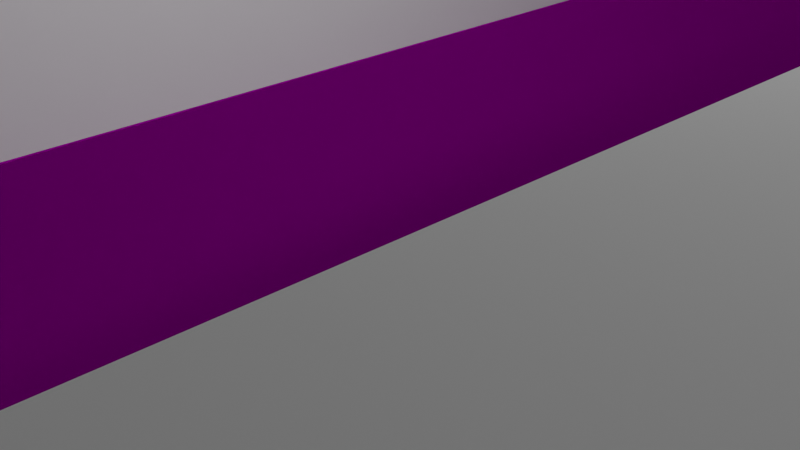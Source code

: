 # Source: rink.blend  (saved by Blender 2.81.16; exported with 4.5.12 LTS)
import bpy
from mathutils import Matrix  # noqa: F401  (used for matrix-valued properties, if any)

bpy.ops.wm.read_factory_settings(use_empty=True)
scene = bpy.context.scene
scene.name = 'SceneA'

# ---- collections
col_collection = bpy.data.collections.new('Collection'); scene.collection.children.link(col_collection)

# ---- images (referenced by path relative to the original .blend; pixels are not part of the script)
import os
ASSET_DIR = os.environ.get("B2B_ASSET_DIR", "")  # directory of the original .blend (textures are referenced by path, not embedded)
HERE = os.path.dirname(os.path.abspath(__file__))  # packed textures are extracted next to this script under _unpacked/

def load_image(name, relpath, width, height, colorspace="sRGB"):
    """Load a texture the original file referenced (path relative to the .blend, or extracted next to this script)."""
    p = next((c for c in (os.path.join(HERE, relpath), os.path.join(ASSET_DIR, relpath)) if relpath and os.path.exists(c)), "")
    if p:
        img = bpy.data.images.load(p, check_existing=True)
        img.name = name
    else:  # same state as the original file: an image datablock whose file is absent (Cycles renders it pink)
        img = bpy.data.images.new(name, width, height)
        img.source = "FILE"
        img.filepath = "//" + (relpath or name)
    img.colorspace_settings.name = colorspace
    return img
img_ice_jpg = load_image('ice.jpg', 'ice.jpg', 1024, 1024, 'sRGB')

# ---- materials (node trees are filled in below, after node groups)
mat_material_003 = bpy.data.materials.new('Material.003')
mat_material_003.use_transparent_shadow = False
mat_material_003.preview_render_type = 'FLAT'

# ---- material node trees
mat_material_003.use_nodes = True; mat_material_003.node_tree.nodes.clear()
_N = mat_material_003.node_tree.nodes; _L = mat_material_003.node_tree.links
n0 = _N.new('ShaderNodeTexImage'); n0.name = 'Image Texture'; n0.location = (-179, 171)
n0.image = img_ice_jpg
n1 = _N.new('ShaderNodeBsdfGlass'); n1.name = 'Glass BSDF'; n1.location = (240, 156)
n1.distribution = 'BECKMANN'
n1.inputs[1].default_value = 0.1692
n1.inputs[2].default_value = 1.31
n2 = _N.new('ShaderNodeOutputMaterial'); n2.name = 'Material Output'; n2.location = (503, 140)
_L.new(n0.outputs[0], n1.inputs[0])
_L.new(n1.outputs[0], n2.inputs[0])
n2.is_active_output = True

# ---- world
world_world = bpy.data.worlds.new('World'); scene.world = world_world
world_world.use_nodes = True; world_world.node_tree.nodes.clear()
_N = world_world.node_tree.nodes; _L = world_world.node_tree.links
n0 = _N.new('ShaderNodeOutputWorld'); n0.name = 'World Output'; n0.location = (300, 300)
n1 = _N.new('ShaderNodeBackground'); n1.name = 'Background'; n1.location = (10, 300)
n1.inputs[0].default_value = (0.05088, 0.05088, 0.05088, 1.0)
_L.new(n1.outputs[0], n0.inputs[0])
n0.is_active_output = True
world_world.color = (0.05088, 0.05088, 0.05088)
world_world.use_sun_shadow = False
world_world.sun_shadow_jitter_overblur = 0.0

# ---- cameras
cam_camera = bpy.data.cameras.new('Camera')
cam_camera.clip_end = 100.0
cam_camera.ortho_scale = 7.314

# ---- lights
light_light = bpy.data.lights.new('Light', 'POINT')
light_light.transmission_factor = 0.0
light_light.energy = 1000.0
light_light.shadow_soft_size = 0.1
light_light.shadow_maximum_resolution = 0.006
light_light.use_absolute_resolution = True

# ---- meshes
me_cube_001 = bpy.data.meshes.new('Cube.001')
me_cube_001.from_pydata([(-1.0, -1.0, -1.0), (-1.0, -1.0, 1.0), (-1.0, 1.0, -1.0), (-1.0, 1.0, 1.0), (1.0, -1.0, -1.0), (1.0, -1.0, 1.0), (1.0, 1.0, -1.0), (1.0, 1.0, 1.0)], [], [(0, 1, 3, 2), (2, 3, 7, 6), (6, 7, 5, 4), (4, 5, 1, 0), (2, 6, 4, 0), (7, 3, 1, 5)])
_uv = me_cube_001.uv_layers.new(name='UVMap')
_uv.uv.foreach_set('vector', [0.375, 0.0, 0.625, 0.0, 0.625, 0.25, 0.375, 0.25, 0.375, 0.25, 0.625, 0.25, 0.625, 0.5, 0.375, 0.5, 0.375, 0.5, 0.625, 0.5, 0.625, 0.75, 0.375, 0.75, 0.375, 0.75, 0.625, 0.75, 0.625, 1.0, 0.375, 1.0, 0.125, 0.5, 0.375, 0.5, 0.375, 0.75, 0.125, 0.75, 0.625, 0.5, 0.875, 0.5, 0.875, 0.75, 0.625, 0.75])
me_cube_001.use_remesh_fix_poles = True
me_cube_001.use_remesh_preserve_attributes = False
me_cube_001.use_mirror_vertex_groups = False
me_cube_001.update()
me_cube_002 = bpy.data.meshes.new('Cube.002')
me_cube_002.from_pydata([(-1.0, -1.0, -1.0), (-1.0, -1.0, 1.0), (-1.0, 1.0, -1.0), (-1.0, 1.0, 1.0), (1.0, -1.0, -1.0), (1.0, -1.0, 1.0), (1.0, 1.0, -1.0), (1.0, 1.0, 1.0)], [], [(0, 1, 3, 2), (2, 3, 7, 6), (6, 7, 5, 4), (4, 5, 1, 0), (2, 6, 4, 0), (7, 3, 1, 5)])
_uv = me_cube_002.uv_layers.new(name='UVMap')
_uv.uv.foreach_set('vector', [0.375, 0.0, 0.625, 0.0, 0.625, 0.25, 0.375, 0.25, 0.375, 0.25, 0.625, 0.25, 0.625, 0.5, 0.375, 0.5, 0.375, 0.5, 0.625, 0.5, 0.625, 0.75, 0.375, 0.75, 0.375, 0.75, 0.625, 0.75, 0.625, 1.0, 0.375, 1.0, 0.125, 0.5, 0.375, 0.5, 0.375, 0.75, 0.125, 0.75, 0.625, 0.5, 0.875, 0.5, 0.875, 0.75, 0.625, 0.75])
me_cube_002.use_remesh_fix_poles = True
me_cube_002.use_remesh_preserve_attributes = False
me_cube_002.use_mirror_vertex_groups = False
me_cube_002.update()
me_plane_001 = bpy.data.meshes.new('Plane.001')
me_plane_001.from_pydata([(-1.0, -1.0, 0.0), (1.0, -1.0, 0.0), (-1.0, 1.0, 0.0), (1.0, 1.0, 0.0)], [], [(0, 1, 3, 2)])
me_plane_001.polygons.foreach_set('material_index', [1])
_uv = me_plane_001.uv_layers.new(name='UVMap')
_uv.uv.foreach_set('vector', [0.0, 0.0, 1.0, 0.0, 1.0, 1.0, 0.0, 1.0])
me_plane_001.materials.append(None)
me_plane_001.materials.append(mat_material_003)
me_plane_001.use_remesh_fix_poles = True
me_plane_001.use_remesh_preserve_attributes = False
me_plane_001.use_mirror_vertex_groups = False
me_plane_001.update()
me_cube_004 = bpy.data.meshes.new('Cube.004')
me_cube_004.from_pydata([(-1.0, -1.0, -1.0), (-1.0, -1.0, 1.0), (-1.0, 1.0, -1.0), (-1.0, 1.0, 1.0), (1.0, -1.0, -1.0), (1.0, -1.0, 1.0), (1.0, 1.0, -1.0), (1.0, 1.0, 1.0)], [], [(0, 1, 3, 2), (2, 3, 7, 6), (6, 7, 5, 4), (4, 5, 1, 0), (2, 6, 4, 0), (7, 3, 1, 5)])
_uv = me_cube_004.uv_layers.new(name='UVMap')
_uv.uv.foreach_set('vector', [0.375, 0.0, 0.625, 0.0, 0.625, 0.25, 0.375, 0.25, 0.375, 0.25, 0.625, 0.25, 0.625, 0.5, 0.375, 0.5, 0.375, 0.5, 0.625, 0.5, 0.625, 0.75, 0.375, 0.75, 0.375, 0.75, 0.625, 0.75, 0.625, 1.0, 0.375, 1.0, 0.125, 0.5, 0.375, 0.5, 0.375, 0.75, 0.125, 0.75, 0.625, 0.5, 0.875, 0.5, 0.875, 0.75, 0.625, 0.75])
me_cube_004.use_remesh_fix_poles = True
me_cube_004.use_remesh_preserve_attributes = False
me_cube_004.use_mirror_vertex_groups = False
me_cube_004.update()
me_cube_005 = bpy.data.meshes.new('Cube.005')
me_cube_005.from_pydata([(-1.0, -1.0, -1.0), (-1.0, -1.0, 1.0), (-1.0, 1.0, -1.0), (-1.0, 1.0, 1.0), (1.0, -1.0, -1.0), (1.0, -1.0, 1.0), (1.0, 1.0, -1.0), (1.0, 1.0, 1.0)], [], [(0, 1, 3, 2), (2, 3, 7, 6), (6, 7, 5, 4), (4, 5, 1, 0), (2, 6, 4, 0), (7, 3, 1, 5)])
_uv = me_cube_005.uv_layers.new(name='UVMap')
_uv.uv.foreach_set('vector', [0.375, 0.0, 0.625, 0.0, 0.625, 0.25, 0.375, 0.25, 0.375, 0.25, 0.625, 0.25, 0.625, 0.5, 0.375, 0.5, 0.375, 0.5, 0.625, 0.5, 0.625, 0.75, 0.375, 0.75, 0.375, 0.75, 0.625, 0.75, 0.625, 1.0, 0.375, 1.0, 0.125, 0.5, 0.375, 0.5, 0.375, 0.75, 0.125, 0.75, 0.625, 0.5, 0.875, 0.5, 0.875, 0.75, 0.625, 0.75])
me_cube_005.use_remesh_fix_poles = True
me_cube_005.use_remesh_preserve_attributes = False
me_cube_005.use_mirror_vertex_groups = False
me_cube_005.update()
me_cube_006 = bpy.data.meshes.new('Cube.006')
me_cube_006.from_pydata([(-1.0, -1.0, -1.0), (-1.0, -1.0, 1.0), (-1.0, 1.0, -1.0), (-1.0, 1.0, 1.0), (1.0, -1.0, -1.0), (1.0, -1.0, 1.0), (1.0, 1.0, -1.0), (1.0, 1.0, 1.0)], [], [(0, 1, 3, 2), (2, 3, 7, 6), (6, 7, 5, 4), (4, 5, 1, 0), (2, 6, 4, 0), (7, 3, 1, 5)])
_uv = me_cube_006.uv_layers.new(name='UVMap')
_uv.uv.foreach_set('vector', [0.375, 0.0, 0.625, 0.0, 0.625, 0.25, 0.375, 0.25, 0.375, 0.25, 0.625, 0.25, 0.625, 0.5, 0.375, 0.5, 0.375, 0.5, 0.625, 0.5, 0.625, 0.75, 0.375, 0.75, 0.375, 0.75, 0.625, 0.75, 0.625, 1.0, 0.375, 1.0, 0.125, 0.5, 0.375, 0.5, 0.375, 0.75, 0.125, 0.75, 0.625, 0.5, 0.875, 0.5, 0.875, 0.75, 0.625, 0.75])
me_cube_006.use_remesh_fix_poles = True
me_cube_006.use_remesh_preserve_attributes = False
me_cube_006.use_mirror_vertex_groups = False
me_cube_006.update()
me_cube_007 = bpy.data.meshes.new('Cube.007')
me_cube_007.from_pydata([(-1.0, -1.0, -1.0), (-1.0, -1.0, 1.0), (-1.0, 1.0, -1.0), (-1.0, 1.0, 1.0), (1.0, -1.0, -1.0), (1.0, -1.0, 1.0), (1.0, 1.0, -1.0), (1.0, 1.0, 1.0)], [], [(0, 1, 3, 2), (2, 3, 7, 6), (6, 7, 5, 4), (4, 5, 1, 0), (2, 6, 4, 0), (7, 3, 1, 5)])
_uv = me_cube_007.uv_layers.new(name='UVMap')
_uv.uv.foreach_set('vector', [0.375, 0.0, 0.625, 0.0, 0.625, 0.25, 0.375, 0.25, 0.375, 0.25, 0.625, 0.25, 0.625, 0.5, 0.375, 0.5, 0.375, 0.5, 0.625, 0.5, 0.625, 0.75, 0.375, 0.75, 0.375, 0.75, 0.625, 0.75, 0.625, 1.0, 0.375, 1.0, 0.125, 0.5, 0.375, 0.5, 0.375, 0.75, 0.125, 0.75, 0.625, 0.5, 0.875, 0.5, 0.875, 0.75, 0.625, 0.75])
me_cube_007.use_remesh_fix_poles = True
me_cube_007.use_remesh_preserve_attributes = False
me_cube_007.use_mirror_vertex_groups = False
me_cube_007.update()
me_cube_008 = bpy.data.meshes.new('Cube.008')
me_cube_008.from_pydata([(-1.0, -1.0, -1.0), (-1.0, -1.0, 1.0), (-1.0, 1.0, -1.0), (-1.0, 1.0, 1.0), (1.0, -1.0, -1.0), (1.0, -1.0, 1.0), (1.0, 1.0, -1.0), (1.0, 1.0, 1.0)], [], [(0, 1, 3, 2), (2, 3, 7, 6), (6, 7, 5, 4), (4, 5, 1, 0), (2, 6, 4, 0), (7, 3, 1, 5)])
_uv = me_cube_008.uv_layers.new(name='UVMap')
_uv.uv.foreach_set('vector', [0.375, 0.0, 0.625, 0.0, 0.625, 0.25, 0.375, 0.25, 0.375, 0.25, 0.625, 0.25, 0.625, 0.5, 0.375, 0.5, 0.375, 0.5, 0.625, 0.5, 0.625, 0.75, 0.375, 0.75, 0.375, 0.75, 0.625, 0.75, 0.625, 1.0, 0.375, 1.0, 0.125, 0.5, 0.375, 0.5, 0.375, 0.75, 0.125, 0.75, 0.625, 0.5, 0.875, 0.5, 0.875, 0.75, 0.625, 0.75])
me_cube_008.use_remesh_fix_poles = True
me_cube_008.use_remesh_preserve_attributes = False
me_cube_008.use_mirror_vertex_groups = False
me_cube_008.update()
me_cube_009 = bpy.data.meshes.new('Cube.009')
me_cube_009.from_pydata([(-1.0, -1.0, -1.0), (-1.0, -1.0, 1.0), (-1.0, 1.0, -1.0), (-1.0, 1.0, 1.0), (1.0, -1.0, -1.0), (1.0, -1.0, 1.0), (1.0, 1.0, -1.0), (1.0, 1.0, 1.0)], [], [(0, 1, 3, 2), (2, 3, 7, 6), (6, 7, 5, 4), (4, 5, 1, 0), (2, 6, 4, 0), (7, 3, 1, 5)])
_uv = me_cube_009.uv_layers.new(name='UVMap')
_uv.uv.foreach_set('vector', [0.375, 0.0, 0.625, 0.0, 0.625, 0.25, 0.375, 0.25, 0.375, 0.25, 0.625, 0.25, 0.625, 0.5, 0.375, 0.5, 0.375, 0.5, 0.625, 0.5, 0.625, 0.75, 0.375, 0.75, 0.375, 0.75, 0.625, 0.75, 0.625, 1.0, 0.375, 1.0, 0.125, 0.5, 0.375, 0.5, 0.375, 0.75, 0.125, 0.75, 0.625, 0.5, 0.875, 0.5, 0.875, 0.75, 0.625, 0.75])
me_cube_009.use_remesh_fix_poles = True
me_cube_009.use_remesh_preserve_attributes = False
me_cube_009.use_mirror_vertex_groups = False
me_cube_009.update()
me_cube_011 = bpy.data.meshes.new('Cube.011')
me_cube_011.from_pydata([(-1.0, -1.0, -1.0), (-1.0, -1.0, 1.0), (-1.0, 1.0, -1.0), (-1.0, 1.0, 1.0), (1.0, -1.0, -1.0), (1.0, -1.0, 1.0), (1.0, 1.0, -1.0), (1.0, 1.0, 1.0)], [], [(0, 1, 3, 2), (2, 3, 7, 6), (6, 7, 5, 4), (4, 5, 1, 0), (2, 6, 4, 0), (7, 3, 1, 5)])
_uv = me_cube_011.uv_layers.new(name='UVMap')
_uv.uv.foreach_set('vector', [0.375, 0.0, 0.625, 0.0, 0.625, 0.25, 0.375, 0.25, 0.375, 0.25, 0.625, 0.25, 0.625, 0.5, 0.375, 0.5, 0.375, 0.5, 0.625, 0.5, 0.625, 0.75, 0.375, 0.75, 0.375, 0.75, 0.625, 0.75, 0.625, 1.0, 0.375, 1.0, 0.125, 0.5, 0.375, 0.5, 0.375, 0.75, 0.125, 0.75, 0.625, 0.5, 0.875, 0.5, 0.875, 0.75, 0.625, 0.75])
me_cube_011.use_remesh_fix_poles = True
me_cube_011.use_remesh_preserve_attributes = False
me_cube_011.use_mirror_vertex_groups = False
me_cube_011.update()
me_cube_010 = bpy.data.meshes.new('Cube.010')
me_cube_010.from_pydata([(-1.0, -1.0, -1.0), (-1.0, -1.0, 1.0), (-1.0, 1.0, -1.0), (-1.0, 1.0, 1.0), (1.0, -1.0, -1.0), (1.0, -1.0, 1.0), (1.0, 1.0, -1.0), (1.0, 1.0, 1.0)], [], [(0, 1, 3, 2), (2, 3, 7, 6), (6, 7, 5, 4), (4, 5, 1, 0), (2, 6, 4, 0), (7, 3, 1, 5)])
_uv = me_cube_010.uv_layers.new(name='UVMap')
_uv.uv.foreach_set('vector', [0.375, 0.0, 0.625, 0.0, 0.625, 0.25, 0.375, 0.25, 0.375, 0.25, 0.625, 0.25, 0.625, 0.5, 0.375, 0.5, 0.375, 0.5, 0.625, 0.5, 0.625, 0.75, 0.375, 0.75, 0.375, 0.75, 0.625, 0.75, 0.625, 1.0, 0.375, 1.0, 0.125, 0.5, 0.375, 0.5, 0.375, 0.75, 0.125, 0.75, 0.625, 0.5, 0.875, 0.5, 0.875, 0.75, 0.625, 0.75])
me_cube_010.use_remesh_fix_poles = True
me_cube_010.use_remesh_preserve_attributes = False
me_cube_010.use_mirror_vertex_groups = False
me_cube_010.update()
me_plane_002 = bpy.data.meshes.new('Plane.002')
me_plane_002.from_pydata([(-1.0, -1.0, 0.0), (1.0, -1.0, 0.0), (-1.0, 1.0, 0.0), (1.0, 1.0, 0.0)], [], [(0, 1, 3, 2)])
_uv = me_plane_002.uv_layers.new(name='UVMap')
_uv.uv.foreach_set('vector', [0.0, 0.0, 1.0, 0.0, 1.0, 1.0, 0.0, 1.0])
me_plane_002.use_remesh_fix_poles = True
me_plane_002.use_remesh_preserve_attributes = False
me_plane_002.use_mirror_vertex_groups = False
me_plane_002.update()
me_plane_003 = bpy.data.meshes.new('Plane.003')
me_plane_003.from_pydata([(-1.0, -1.0, 0.0), (1.0, -1.0, 0.0), (-1.0, 1.0, 0.0), (1.0, 1.0, 0.0)], [], [(0, 1, 3, 2)])
_uv = me_plane_003.uv_layers.new(name='UVMap')
_uv.uv.foreach_set('vector', [0.0, 0.0, 1.0, 0.0, 1.0, 1.0, 0.0, 1.0])
me_plane_003.use_remesh_fix_poles = True
me_plane_003.use_remesh_preserve_attributes = False
me_plane_003.use_mirror_vertex_groups = False
me_plane_003.update()
me_plane_004 = bpy.data.meshes.new('Plane.004')
me_plane_004.from_pydata([(-1.0, -1.0, 0.0), (1.0, -1.0, 0.0), (-1.0, 1.0, 0.0), (1.0, 1.0, 0.0)], [], [(0, 1, 3, 2)])
_uv = me_plane_004.uv_layers.new(name='UVMap')
_uv.uv.foreach_set('vector', [0.0, 0.0, 1.0, 0.0, 1.0, 1.0, 0.0, 1.0])
me_plane_004.use_remesh_fix_poles = True
me_plane_004.use_remesh_preserve_attributes = False
me_plane_004.use_mirror_vertex_groups = False
me_plane_004.update()
me_plane_005 = bpy.data.meshes.new('Plane.005')
me_plane_005.from_pydata([(-1.0, -1.0, 0.0), (1.0, -1.0, 0.0), (-1.0, 1.0, 0.0), (1.0, 1.0, 0.0)], [], [(0, 1, 3, 2)])
_uv = me_plane_005.uv_layers.new(name='UVMap')
_uv.uv.foreach_set('vector', [0.0, 0.0, 1.0, 0.0, 1.0, 1.0, 0.0, 1.0])
me_plane_005.use_remesh_fix_poles = True
me_plane_005.use_remesh_preserve_attributes = False
me_plane_005.use_mirror_vertex_groups = False
me_plane_005.update()

# ---- objects
ob_light = bpy.data.objects.new('Light', light_light)
ob_camera = bpy.data.objects.new('Camera', cam_camera)
ob_wall_inside_001 = bpy.data.objects.new('wall inside.001', me_cube_001)
ob_wall_inside = bpy.data.objects.new('wall inside', me_cube_002)
ob_plane = bpy.data.objects.new('Plane', me_plane_001)
ob_estrade = bpy.data.objects.new('estrade', me_cube_004)
ob_estrade_001 = bpy.data.objects.new('estrade.001', me_cube_005)
ob_1st_row = bpy.data.objects.new('1st row', me_cube_006)
ob_1strow = bpy.data.objects.new('1strow', me_cube_007)
ob_2ndrow = bpy.data.objects.new('2ndrow', me_cube_008)
ob_3rdrow = bpy.data.objects.new('3rdrow', me_cube_009)
ob_2ndrow_001 = bpy.data.objects.new('2ndrow.001', me_cube_011)
ob_3rdrow_001 = bpy.data.objects.new('3rdrow.001', me_cube_010)
ob_wall_end = bpy.data.objects.new('wall end', me_plane_002)
ob_wall_end_001 = bpy.data.objects.new('wall end.001', me_plane_003)
ob_wall_side = bpy.data.objects.new('wall side', me_plane_004)
ob_wall_side_001 = bpy.data.objects.new('wall side.001', me_plane_005)

# ---- transforms, parenting, visibility, modifiers, constraints
ob_light.location = (4.076, 1.005, 5.904)
ob_light.rotation_euler = (0.6503, 0.05522, 1.866)
ob_light.lock_rotations_4d = False
ob_light.empty_display_type = 'ARROWS'
ob_light.color = (0.0, 0.0, 0.0, 0.0)
ob_light.lineart.crease_threshold = 0.0
ob_camera.location = (7.359, -6.926, 4.958)
ob_camera.rotation_euler = (1.109, 0.0, 0.8149)
ob_camera.lock_rotations_4d = False
ob_camera.empty_display_type = 'ARROWS'
ob_camera.color = (0.0, 0.0, 0.0, 0.0)
ob_camera.display_type = 'WIRE'
ob_camera.lineart.crease_threshold = 0.0
ob_wall_inside_001.location = (5.0, 0.0, 1.0)
ob_wall_inside_001.scale = (1.0, 45.0, 1.0)
ob_wall_inside_001.lineart.crease_threshold = 0.0
ob_wall_inside.location = (-5.0, 0.0, 1.0)
ob_wall_inside.scale = (1.0, 45.0, 1.0)
ob_wall_inside.lineart.crease_threshold = 0.0
ob_plane.location = (0.0, 0.0, 0.06)
ob_plane.scale = (5.0, 45.0, 1.0)
ob_plane.lineart.crease_threshold = 0.0
ob_estrade.location = (7.0, 0.0, 2.0)
ob_estrade.scale = (1.0, 45.0, 2.0)
ob_estrade.lineart.crease_threshold = 0.0
ob_estrade_001.location = (-7.0, 0.0, 2.0)
ob_estrade_001.scale = (1.0, 45.0, 2.0)
ob_estrade_001.lineart.crease_threshold = 0.0
ob_1st_row.location = (9.0, 0.0, 1.48)
ob_1st_row.scale = (1.0, 45.0, 1.5)
ob_1st_row.lineart.crease_threshold = 0.0
ob_1strow.location = (-9.0, 0.0, 1.48)
ob_1strow.scale = (1.0, 45.0, 1.5)
ob_1strow.lineart.crease_threshold = 0.0
ob_2ndrow.location = (-11.0, 0.0, 2.0)
ob_2ndrow.scale = (1.0, 45.0, 2.0)
ob_2ndrow.lineart.crease_threshold = 0.0
ob_3rdrow.location = (-13.0, 0.0, 2.5)
ob_3rdrow.scale = (1.0, 45.0, 2.5)
ob_3rdrow.lineart.crease_threshold = 0.0
ob_2ndrow_001.location = (11.0, 0.0, 2.0)
ob_2ndrow_001.scale = (1.0, 45.0, 2.0)
ob_2ndrow_001.lineart.crease_threshold = 0.0
ob_3rdrow_001.location = (13.0, 0.0, 2.5)
ob_3rdrow_001.scale = (1.0, 45.0, 2.5)
ob_3rdrow_001.lineart.crease_threshold = 0.0
ob_wall_end.location = (0.0, -45.0, 5.0)
ob_wall_end.rotation_euler = (1.571, 0.0, 0.0)
ob_wall_end.scale = (14.0, 5.0, 1.0)
ob_wall_end.lineart.crease_threshold = 0.0
ob_wall_end_001.location = (0.0, 45.0, 5.0)
ob_wall_end_001.rotation_euler = (1.571, 0.0, 0.0)
ob_wall_end_001.scale = (14.0, 5.0, 1.0)
ob_wall_end_001.lineart.crease_threshold = 0.0
ob_wall_side.location = (-14.0, 0.0, 5.0)
ob_wall_side.rotation_euler = (1.571, 0.0, 1.571)
ob_wall_side.scale = (45.0, 5.0, 1.0)
ob_wall_side.lineart.crease_threshold = 0.0
ob_wall_side_001.location = (14.0, 0.0, 5.0)
ob_wall_side_001.rotation_euler = (1.571, 0.0, 1.571)
ob_wall_side_001.scale = (45.0, 5.0, 1.0)
ob_wall_side_001.lineart.crease_threshold = 0.0

# ---- collection membership
col_collection.objects.link(ob_light)
col_collection.objects.link(ob_camera)
col_collection.objects.link(ob_wall_inside_001)
col_collection.objects.link(ob_wall_inside)
col_collection.objects.link(ob_plane)
col_collection.objects.link(ob_estrade)
col_collection.objects.link(ob_estrade_001)
col_collection.objects.link(ob_1st_row)
col_collection.objects.link(ob_1strow)
col_collection.objects.link(ob_2ndrow)
col_collection.objects.link(ob_3rdrow)
col_collection.objects.link(ob_2ndrow_001)
col_collection.objects.link(ob_3rdrow_001)
col_collection.objects.link(ob_wall_end)
col_collection.objects.link(ob_wall_end_001)
col_collection.objects.link(ob_wall_side)
col_collection.objects.link(ob_wall_side_001)

# ---- scene / render settings (as saved in the file)
scene.camera = ob_camera
scene.frame_start = 1; scene.frame_end = 250; scene.frame_set(0)
scene.render.engine = 'BLENDER_EEVEE_NEXT'
scene.render.pixel_aspect_x = 18.4
scene.cycles.use_denoising = False
scene.cycles.samples = 128
scene.cycles.sampling_pattern = 'TABULATED_SOBOL'
scene.cycles.use_adaptive_sampling = False
scene.cycles.use_light_tree = False
scene.view_settings.view_transform = 'Filmic'
bpy.context.view_layer.update()
